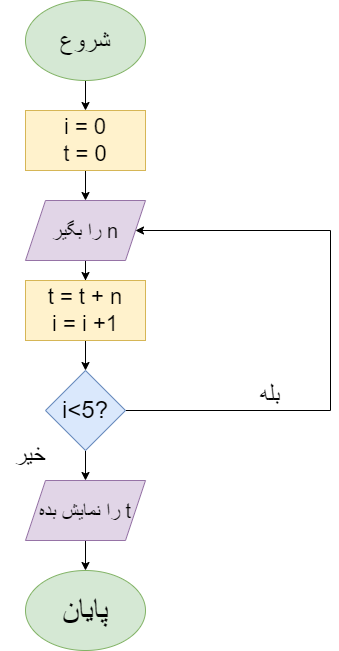

The diagram above was exported from draw.io. Its source (the exported page's mxGraphModel, read from the mxfile embedded in the PNG):
<mxGraphModel dx="1050" dy="573" grid="1" gridSize="10" guides="1" tooltips="1" connect="1" arrows="1" fold="1" page="1" pageScale="1" pageWidth="850" pageHeight="1100" math="0" shadow="0">
  <root>
    <mxCell id="0" />
    <mxCell id="1" parent="0" />
    <mxCell id="IztiuXcCcG9NaRPJU8DX-3" value="" style="edgeStyle=orthogonalEdgeStyle;rounded=0;orthogonalLoop=1;jettySize=auto;html=1;" edge="1" parent="1" source="IztiuXcCcG9NaRPJU8DX-1" target="IztiuXcCcG9NaRPJU8DX-2">
      <mxGeometry relative="1" as="geometry" />
    </mxCell>
    <mxCell id="IztiuXcCcG9NaRPJU8DX-1" value="&lt;font style=&quot;font-size: 25px;&quot;&gt;شروع&lt;/font&gt;" style="ellipse;whiteSpace=wrap;html=1;fillColor=#d5e8d4;strokeColor=#82b366;" vertex="1" parent="1">
      <mxGeometry x="365" y="20" width="120" height="80" as="geometry" />
    </mxCell>
    <mxCell id="IztiuXcCcG9NaRPJU8DX-5" value="" style="edgeStyle=orthogonalEdgeStyle;rounded=0;orthogonalLoop=1;jettySize=auto;html=1;" edge="1" parent="1" source="IztiuXcCcG9NaRPJU8DX-2" target="IztiuXcCcG9NaRPJU8DX-4">
      <mxGeometry relative="1" as="geometry" />
    </mxCell>
    <mxCell id="IztiuXcCcG9NaRPJU8DX-2" value="&lt;font style=&quot;font-size: 22px;&quot;&gt;i = 0&lt;br&gt;t = 0&lt;/font&gt;" style="rounded=0;whiteSpace=wrap;html=1;fillColor=#fff2cc;strokeColor=#d6b656;" vertex="1" parent="1">
      <mxGeometry x="365" y="130" width="120" height="60" as="geometry" />
    </mxCell>
    <mxCell id="IztiuXcCcG9NaRPJU8DX-7" value="" style="edgeStyle=orthogonalEdgeStyle;rounded=0;orthogonalLoop=1;jettySize=auto;html=1;" edge="1" parent="1" source="IztiuXcCcG9NaRPJU8DX-4" target="IztiuXcCcG9NaRPJU8DX-6">
      <mxGeometry relative="1" as="geometry" />
    </mxCell>
    <mxCell id="IztiuXcCcG9NaRPJU8DX-4" value="&lt;div style=&quot;direction: rtl;&quot;&gt;&lt;span style=&quot;background-color: initial;&quot;&gt;&lt;font style=&quot;font-size: 20px;&quot;&gt;n را بگیر&lt;/font&gt;&lt;/span&gt;&lt;/div&gt;" style="shape=parallelogram;perimeter=parallelogramPerimeter;whiteSpace=wrap;html=1;fixedSize=1;fillColor=#e1d5e7;strokeColor=#9673a6;" vertex="1" parent="1">
      <mxGeometry x="365" y="220" width="120" height="60" as="geometry" />
    </mxCell>
    <mxCell id="IztiuXcCcG9NaRPJU8DX-11" value="" style="edgeStyle=orthogonalEdgeStyle;rounded=0;orthogonalLoop=1;jettySize=auto;html=1;" edge="1" parent="1" source="IztiuXcCcG9NaRPJU8DX-6" target="IztiuXcCcG9NaRPJU8DX-8">
      <mxGeometry relative="1" as="geometry" />
    </mxCell>
    <mxCell id="IztiuXcCcG9NaRPJU8DX-6" value="&lt;font style=&quot;font-size: 22px;&quot;&gt;t = t + n&lt;br&gt;i = i +1&lt;/font&gt;" style="rounded=0;whiteSpace=wrap;html=1;fillColor=#fff2cc;strokeColor=#d6b656;" vertex="1" parent="1">
      <mxGeometry x="365" y="300" width="120" height="60" as="geometry" />
    </mxCell>
    <mxCell id="IztiuXcCcG9NaRPJU8DX-9" style="edgeStyle=orthogonalEdgeStyle;rounded=0;orthogonalLoop=1;jettySize=auto;html=1;entryX=1;entryY=0.5;entryDx=0;entryDy=0;" edge="1" parent="1" source="IztiuXcCcG9NaRPJU8DX-8" target="IztiuXcCcG9NaRPJU8DX-4">
      <mxGeometry relative="1" as="geometry">
        <Array as="points">
          <mxPoint x="670" y="430" />
          <mxPoint x="670" y="250" />
        </Array>
      </mxGeometry>
    </mxCell>
    <mxCell id="IztiuXcCcG9NaRPJU8DX-13" value="" style="edgeStyle=orthogonalEdgeStyle;rounded=0;orthogonalLoop=1;jettySize=auto;html=1;" edge="1" parent="1" source="IztiuXcCcG9NaRPJU8DX-8" target="IztiuXcCcG9NaRPJU8DX-12">
      <mxGeometry relative="1" as="geometry" />
    </mxCell>
    <mxCell id="IztiuXcCcG9NaRPJU8DX-8" value="&lt;font style=&quot;font-size: 24px;&quot;&gt;i&amp;lt;5?&lt;/font&gt;" style="rhombus;whiteSpace=wrap;html=1;fillColor=#dae8fc;strokeColor=#6c8ebf;" vertex="1" parent="1">
      <mxGeometry x="385" y="390" width="80" height="80" as="geometry" />
    </mxCell>
    <mxCell id="IztiuXcCcG9NaRPJU8DX-10" value="&lt;font style=&quot;font-size: 24px;&quot;&gt;بله&lt;/font&gt;" style="text;html=1;strokeColor=none;fillColor=none;align=center;verticalAlign=middle;whiteSpace=wrap;rounded=0;" vertex="1" parent="1">
      <mxGeometry x="580" y="400" width="60" height="30" as="geometry" />
    </mxCell>
    <mxCell id="IztiuXcCcG9NaRPJU8DX-16" value="" style="edgeStyle=orthogonalEdgeStyle;rounded=0;orthogonalLoop=1;jettySize=auto;html=1;" edge="1" parent="1" source="IztiuXcCcG9NaRPJU8DX-12" target="IztiuXcCcG9NaRPJU8DX-15">
      <mxGeometry relative="1" as="geometry" />
    </mxCell>
    <mxCell id="IztiuXcCcG9NaRPJU8DX-12" value="&lt;div style=&quot;direction: rtl;&quot;&gt;&lt;span style=&quot;background-color: initial;&quot;&gt;&lt;font style=&quot;font-size: 20px;&quot;&gt;t را نمایش بده&lt;/font&gt;&lt;/span&gt;&lt;/div&gt;" style="shape=parallelogram;perimeter=parallelogramPerimeter;whiteSpace=wrap;html=1;fixedSize=1;fillColor=#e1d5e7;strokeColor=#9673a6;" vertex="1" parent="1">
      <mxGeometry x="365" y="500" width="120" height="60" as="geometry" />
    </mxCell>
    <mxCell id="IztiuXcCcG9NaRPJU8DX-14" value="&lt;font style=&quot;font-size: 24px;&quot;&gt;خیر&lt;/font&gt;" style="text;html=1;strokeColor=none;fillColor=none;align=center;verticalAlign=middle;whiteSpace=wrap;rounded=0;" vertex="1" parent="1">
      <mxGeometry x="340" y="460" width="60" height="30" as="geometry" />
    </mxCell>
    <mxCell id="IztiuXcCcG9NaRPJU8DX-15" value="&lt;font style=&quot;font-size: 31px;&quot;&gt;پایان&lt;/font&gt;" style="ellipse;whiteSpace=wrap;html=1;fillColor=#d5e8d4;strokeColor=#82b366;" vertex="1" parent="1">
      <mxGeometry x="365" y="590" width="120" height="80" as="geometry" />
    </mxCell>
  </root>
</mxGraphModel>